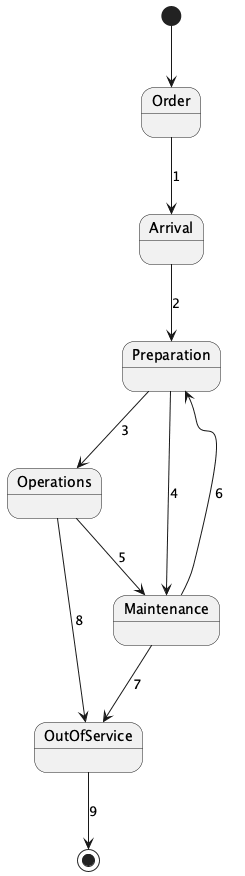

The diagram above was rendered by PlantUML. Its source (embedded in the PNG):
@startuml

[*] --> Order
Order --> Arrival : 1
Arrival --> Preparation : 2
Preparation --> Operations : 3
Preparation --> Maintenance : 4
Operations --> Maintenance : 5
Maintenance --> Preparation : 6
Maintenance --> OutOfService : 7
Operations --> OutOfService : 8
OutOfService --> [*] : 9

state Order {
}
state Arrival {
}
state Preparation {
}
state Operations {
}
state Maintenance {
}
state OutOfService {
}

@enduml